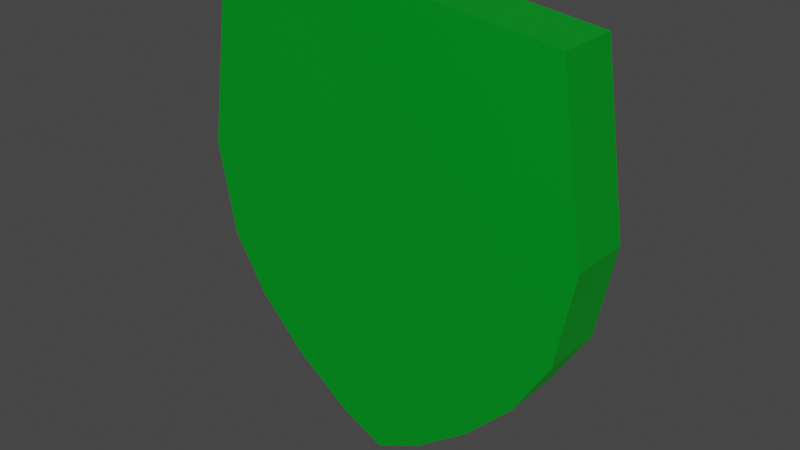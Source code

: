 # Source: shield.blend  (saved by Blender 3.0.42; exported with 4.5.12 LTS)
import bpy
from mathutils import Matrix  # noqa: F401  (used for matrix-valued properties, if any)

bpy.ops.wm.read_factory_settings(use_empty=True)
scene = bpy.context.scene
scene.name = 'Scene'

# ---- collections
col_collection = bpy.data.collections.new('Collection'); scene.collection.children.link(col_collection)

# ---- materials (node trees are filled in below, after node groups)
mat_shield = bpy.data.materials.new('shield')
mat_shield.use_transparent_shadow = False

# ---- material node trees
mat_shield.use_nodes = True; mat_shield.node_tree.nodes.clear()
_N = mat_shield.node_tree.nodes; _L = mat_shield.node_tree.links
n0 = _N.new('ShaderNodeBsdfPrincipled'); n0.name = 'Principled BSDF'; n0.location = (10, 300)
n0.distribution = 'GGX'
n0.subsurface_method = 'RANDOM_WALK_SKIN'
n0.inputs[0].default_value = (0.0, 0.8, 0.04373, 1.0)
n0.inputs[1].default_value = 0.7681
n0.inputs[3].default_value = 1.45
n0.inputs[13].default_value = 0.558
n0.inputs[27].default_value = (0.0, 0.0, 0.0, 1.0)
n0.inputs[28].default_value = 1.0
n1 = _N.new('ShaderNodeOutputMaterial'); n1.name = 'Material Output'; n1.location = (300, 300)
_L.new(n0.outputs[0], n1.inputs[0])
n1.is_active_output = True

# ---- world
world_world = bpy.data.worlds.new('World'); scene.world = world_world
world_world.use_nodes = True; world_world.node_tree.nodes.clear()
_N = world_world.node_tree.nodes; _L = world_world.node_tree.links
n0 = _N.new('ShaderNodeOutputWorld'); n0.name = 'World Output'; n0.location = (300, 300)
n1 = _N.new('ShaderNodeBackground'); n1.name = 'Background'; n1.location = (10, 300)
n1.inputs[0].default_value = (0.05088, 0.05088, 0.05088, 1.0)
_L.new(n1.outputs[0], n0.inputs[0])
n0.is_active_output = True
world_world.color = (0.05088, 0.05088, 0.05088)
world_world.use_sun_shadow = False
world_world.sun_shadow_jitter_overblur = 0.0

# ---- meshes
me_plane = bpy.data.meshes.new('Plane')
me_plane.from_pydata([(0.0, -1.027, -2.42e-09), (0.812, 0.03064, 9.343e-08), (0.0, 0.8003, 5.143e-09), (0.7095, 0.717, -2.409e-09), (0.7414, -0.341, 5.973e-08), (0.6003, -0.5717, 3.882e-08), (0.4112, -0.7672, 2.111e-08), (0.0, -0.1132, 1.361e-09), (0.0, -0.8849, 2.307e-09), (0.0, -0.6379, 2.442e-09), (0.0, -0.4559, 5.414e-09), (0.0, 0.2096, 9.105e-09), (0.7608, 0.3738, 4.551e-08), (0.0, 0.4792, 4.79e-09), (0.7351, 0.5454, 2.155e-08), (0.3761, 0.7586, 1.367e-09), (0.1838, -0.9372, 5.695e-09), (0.3889, 0.5123, 1.317e-08), (0.4017, 0.2917, 2.731e-08), (0.4274, -0.04128, 4.739e-08), (0.392, -0.3985, 3.257e-08), (0.3215, -0.6048, 2.063e-08)], [(19, 7), (20, 10), (21, 9), (18, 12), (17, 14), (13, 17), (11, 18), (1, 19), (4, 20), (5, 21), (15, 17), (17, 18), (18, 19), (19, 20), (20, 21), (16, 8), (21, 16)], [(0, 16, 6, 5, 4, 1, 12, 14, 3, 15, 2, 13, 11, 7, 10, 9, 8)])
_uv = me_plane.uv_layers.new(name='UVMap')
_uv.uv.foreach_set('vector', [0.0, 0.0, 0.0625, 0.0, 0.125, 0.0, 0.25, 0.0, 0.5, 0.0, 1.0, 0.0, 1.0, 0.5, 1.0, 0.75, 1.0, 1.0, 0.5, 1.0, 0.0, 1.0, 0.0, 0.875, 0.0, 0.75, 0.0, 0.5, 0.0, 0.375, 0.0, 0.25, 0.0, 0.125])
me_plane.materials.append(mat_shield)
me_plane.use_remesh_fix_poles = True
me_plane.use_remesh_preserve_attributes = False
me_plane.update()

# ---- objects
ob_shield = bpy.data.objects.new('shield', me_plane)

# ---- transforms, parenting, visibility, modifiers, constraints
ob_shield.location = (0.0, 0.0, 0.0)
ob_shield.rotation_euler = (1.571, 0.0, 0.0)
ob_shield.scale = (0.3119, 0.3119, 0.3119)
_m = ob_shield.modifiers.new('Mirror', 'MIRROR')
_m.use_clip = True
_m.merge_threshold = 0.12
_m = ob_shield.modifiers.new('Solidify', 'SOLIDIFY')
_m.thickness = 0.25

# ---- collection membership
col_collection.objects.link(ob_shield)

# ---- scene / render settings (as saved in the file)
scene.frame_start = 1; scene.frame_end = 250; scene.frame_set(1)
scene.render.engine = 'BLENDER_EEVEE_NEXT'
scene.cycles.sampling_pattern = 'TABULATED_SOBOL'
scene.cycles.use_light_tree = False
scene.view_settings.view_transform = 'Filmic'
bpy.context.view_layer.update()

# ---- added for rendering (the .blend has no active camera and no usable light): camera, sun
cam_auto = bpy.data.cameras.new('AutoCamera')
cam_auto.lens = 50.0
cam_auto.sensor_width = 36.0
cam_auto.clip_end = 1000.0
ob_auto_camera = bpy.data.objects.new('AutoCamera', cam_auto)
scene.collection.objects.link(ob_auto_camera)
ob_auto_camera.location = (0.709061, -0.811887, 0.53194)
ob_auto_camera.rotation_euler = (1.09748, -7.21219e-08, 0.694738)
scene.camera = ob_auto_camera
light_auto_sun = bpy.data.lights.new('AutoSun', 'SUN')
light_auto_sun.energy = 3.0
light_auto_sun.angle = 0.0523599
ob_auto_sun = bpy.data.objects.new('AutoSun', light_auto_sun)
scene.collection.objects.link(ob_auto_sun)
ob_auto_sun.rotation_euler = (0.872665, 0.174533, 0.523599)
bpy.context.view_layer.update()
